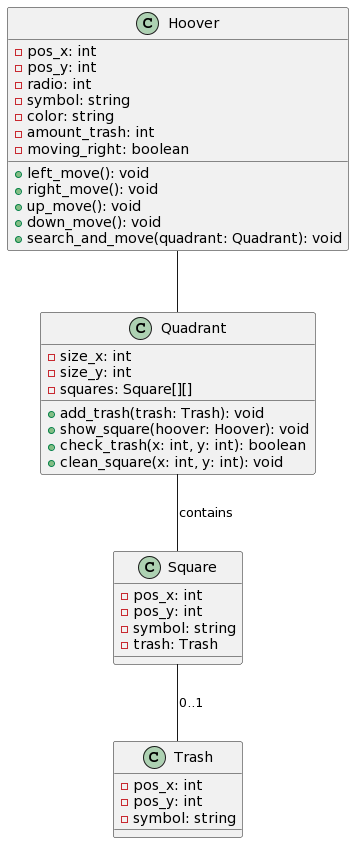

The diagram above was rendered by PlantUML. Its source (embedded in the PNG):
@startuml
class Hoover {
    - pos_x: int
    - pos_y: int
    - radio: int
    - symbol: string
    - color: string
    - amount_trash: int
    - moving_right: boolean
    + left_move(): void
    + right_move(): void
    + up_move(): void
    + down_move(): void
    + search_and_move(quadrant: Quadrant): void
}

class Quadrant {
    - size_x: int
    - size_y: int
    - squares: Square[][]
    + add_trash(trash: Trash): void
    + show_square(hoover: Hoover): void
    + check_trash(x: int, y: int): boolean
    + clean_square(x: int, y: int): void
}

class Square {
    - pos_x: int
    - pos_y: int
    - symbol: string
    - trash: Trash
}

class Trash {
    - pos_x: int
    - pos_y: int
    - symbol: string
}

Hoover -- Quadrant
Quadrant -- Square : contains
Square -- Trash : "0..1"
@enduml